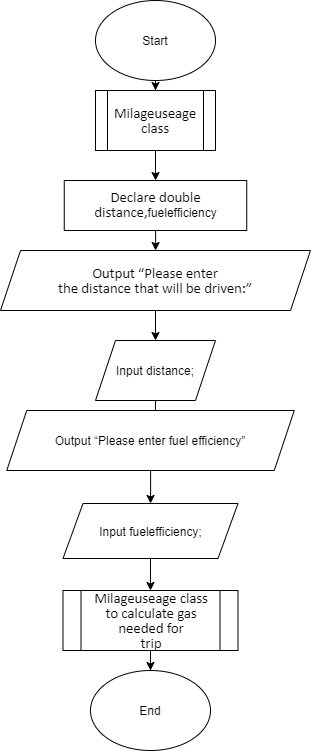

The diagram above was exported from draw.io. Its source (the exported page's mxGraphModel, read from the mxfile embedded in the PNG):
<mxGraphModel dx="1092" dy="494" grid="1" gridSize="10" guides="1" tooltips="1" connect="1" arrows="1" fold="1" page="1" pageScale="1" pageWidth="850" pageHeight="1100" math="0" shadow="0">
  <root>
    <mxCell id="0" />
    <mxCell id="1" parent="0" />
    <mxCell id="FJ7W7XeTDBEbTvYerjo0-3" value="" style="edgeStyle=orthogonalEdgeStyle;rounded=0;orthogonalLoop=1;jettySize=auto;html=1;" parent="1" source="FJ7W7XeTDBEbTvYerjo0-1" target="FJ7W7XeTDBEbTvYerjo0-2" edge="1">
      <mxGeometry relative="1" as="geometry" />
    </mxCell>
    <mxCell id="FJ7W7XeTDBEbTvYerjo0-1" value="Start" style="ellipse;whiteSpace=wrap;html=1;" parent="1" vertex="1">
      <mxGeometry x="320" y="20" width="120" height="80" as="geometry" />
    </mxCell>
    <mxCell id="rmB8hk8s37ooWNlDUgcn-2" value="" style="edgeStyle=orthogonalEdgeStyle;rounded=0;orthogonalLoop=1;jettySize=auto;html=1;" edge="1" parent="1" source="FJ7W7XeTDBEbTvYerjo0-2" target="rmB8hk8s37ooWNlDUgcn-1">
      <mxGeometry relative="1" as="geometry" />
    </mxCell>
    <mxCell id="FJ7W7XeTDBEbTvYerjo0-2" value="&lt;span style=&quot;font-size: 11.0pt ; line-height: 107% ; font-family: &amp;#34;calibri&amp;#34; , sans-serif&quot;&gt;Milageuseage class&lt;/span&gt;" style="shape=process;whiteSpace=wrap;html=1;backgroundOutline=1;" parent="1" vertex="1">
      <mxGeometry x="320" y="110" width="120" height="60" as="geometry" />
    </mxCell>
    <mxCell id="rmB8hk8s37ooWNlDUgcn-6" style="edgeStyle=orthogonalEdgeStyle;rounded=0;orthogonalLoop=1;jettySize=auto;html=1;entryX=0.5;entryY=0;entryDx=0;entryDy=0;" edge="1" parent="1" source="FJ7W7XeTDBEbTvYerjo0-4" target="FJ7W7XeTDBEbTvYerjo0-10">
      <mxGeometry relative="1" as="geometry" />
    </mxCell>
    <mxCell id="FJ7W7XeTDBEbTvYerjo0-4" value="&lt;span style=&quot;font-size: 11.0pt ; line-height: 107% ; font-family: &amp;#34;calibri&amp;#34; , sans-serif&quot;&gt;Output “Please enter&lt;br/&gt;the distance that will be driven:”&lt;/span&gt;" style="shape=parallelogram;perimeter=parallelogramPerimeter;whiteSpace=wrap;html=1;fixedSize=1;" parent="1" vertex="1">
      <mxGeometry x="225" y="270" width="310" height="60" as="geometry" />
    </mxCell>
    <mxCell id="FJ7W7XeTDBEbTvYerjo0-15" value="" style="edgeStyle=orthogonalEdgeStyle;rounded=0;orthogonalLoop=1;jettySize=auto;html=1;" parent="1" source="FJ7W7XeTDBEbTvYerjo0-10" target="FJ7W7XeTDBEbTvYerjo0-14" edge="1">
      <mxGeometry relative="1" as="geometry" />
    </mxCell>
    <mxCell id="FJ7W7XeTDBEbTvYerjo0-10" value="&lt;p class=&quot;MsoNormal&quot;&gt;Input distance;&lt;/p&gt;" style="shape=parallelogram;perimeter=parallelogramPerimeter;whiteSpace=wrap;html=1;fixedSize=1;" parent="1" vertex="1">
      <mxGeometry x="320" y="360" width="120" height="60" as="geometry" />
    </mxCell>
    <mxCell id="rmB8hk8s37ooWNlDUgcn-7" value="" style="edgeStyle=orthogonalEdgeStyle;rounded=0;orthogonalLoop=1;jettySize=auto;html=1;" edge="1" parent="1" source="FJ7W7XeTDBEbTvYerjo0-14" target="FJ7W7XeTDBEbTvYerjo0-18">
      <mxGeometry relative="1" as="geometry" />
    </mxCell>
    <mxCell id="FJ7W7XeTDBEbTvYerjo0-14" value="&lt;p class=&quot;MsoNormal&quot;&gt;Output “Please enter fuel efficiency”&lt;/p&gt;" style="shape=parallelogram;perimeter=parallelogramPerimeter;whiteSpace=wrap;html=1;fixedSize=1;" parent="1" vertex="1">
      <mxGeometry x="231.25" y="430" width="287.5" height="60" as="geometry" />
    </mxCell>
    <mxCell id="rmB8hk8s37ooWNlDUgcn-8" value="" style="edgeStyle=orthogonalEdgeStyle;rounded=0;orthogonalLoop=1;jettySize=auto;html=1;" edge="1" parent="1" source="FJ7W7XeTDBEbTvYerjo0-18" target="FJ7W7XeTDBEbTvYerjo0-24">
      <mxGeometry relative="1" as="geometry" />
    </mxCell>
    <mxCell id="FJ7W7XeTDBEbTvYerjo0-18" value="&lt;p class=&quot;MsoNormal&quot;&gt;Input fuelefficiency;&lt;/p&gt;" style="shape=parallelogram;perimeter=parallelogramPerimeter;whiteSpace=wrap;html=1;fixedSize=1;" parent="1" vertex="1">
      <mxGeometry x="287.5" y="523" width="175" height="55" as="geometry" />
    </mxCell>
    <mxCell id="FJ7W7XeTDBEbTvYerjo0-23" value="" style="edgeStyle=orthogonalEdgeStyle;rounded=0;orthogonalLoop=1;jettySize=auto;html=1;exitX=0.5;exitY=1;exitDx=0;exitDy=0;" parent="1" source="FJ7W7XeTDBEbTvYerjo0-24" target="FJ7W7XeTDBEbTvYerjo0-22" edge="1">
      <mxGeometry relative="1" as="geometry">
        <mxPoint x="375" y="717.5" as="sourcePoint" />
      </mxGeometry>
    </mxCell>
    <mxCell id="FJ7W7XeTDBEbTvYerjo0-22" value="End" style="ellipse;whiteSpace=wrap;html=1;" parent="1" vertex="1">
      <mxGeometry x="315" y="690" width="120" height="80" as="geometry" />
    </mxCell>
    <mxCell id="FJ7W7XeTDBEbTvYerjo0-24" value="&lt;span style=&quot;font-size: 11.0pt ; line-height: 107% ; font-family: &amp;#34;calibri&amp;#34; , sans-serif&quot;&gt;Milageuseage class to&amp;nbsp;&lt;/span&gt;&lt;span style=&quot;font-size: 11.0pt ; line-height: 107% ; font-family: &amp;#34;calibri&amp;#34; , sans-serif&quot;&gt;calculate gas needed for&lt;br/&gt;trip&lt;/span&gt;" style="shape=process;whiteSpace=wrap;html=1;backgroundOutline=1;" parent="1" vertex="1">
      <mxGeometry x="287.5" y="610" width="175" height="60" as="geometry" />
    </mxCell>
    <mxCell id="rmB8hk8s37ooWNlDUgcn-4" value="" style="edgeStyle=orthogonalEdgeStyle;rounded=0;orthogonalLoop=1;jettySize=auto;html=1;entryX=0.5;entryY=0;entryDx=0;entryDy=0;" edge="1" parent="1" source="rmB8hk8s37ooWNlDUgcn-1" target="FJ7W7XeTDBEbTvYerjo0-4">
      <mxGeometry relative="1" as="geometry" />
    </mxCell>
    <mxCell id="rmB8hk8s37ooWNlDUgcn-1" value="&lt;span style=&quot;font-size: 11.0pt ; line-height: 107% ; font-family: &amp;#34;calibri&amp;#34; , sans-serif&quot;&gt;Declare double distance,&lt;span style=&quot;font-family: &amp;#34;helvetica&amp;#34; ; font-size: 12px&quot;&gt;fuelefficiency&lt;/span&gt;&lt;br&gt;&lt;/span&gt;" style="whiteSpace=wrap;html=1;" vertex="1" parent="1">
      <mxGeometry x="288.75" y="200" width="182.5" height="50" as="geometry" />
    </mxCell>
  </root>
</mxGraphModel>